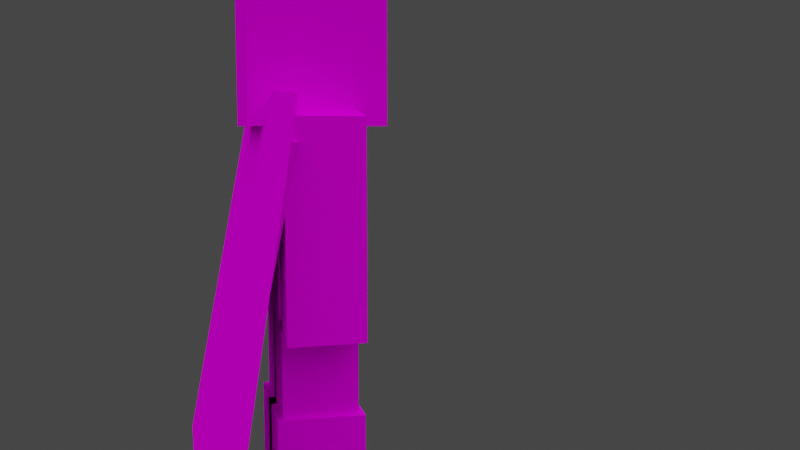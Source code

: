 # Source: mcl_armor_character_female.blend  (saved by Blender 2.83.21; exported with 4.5.12 LTS)
import bpy
from mathutils import Matrix  # noqa: F401  (used for matrix-valued properties, if any)

bpy.ops.wm.read_factory_settings(use_empty=True)
scene = bpy.context.scene
scene.name = 'Scene'

# ---- collections
col_collection = bpy.data.collections.new('Collection'); scene.collection.children.link(col_collection)

# ---- images (referenced by path relative to the original .blend; pixels are not part of the script)
import os
ASSET_DIR = os.environ.get("B2B_ASSET_DIR", "")  # directory of the original .blend (textures are referenced by path, not embedded)
HERE = os.path.dirname(os.path.abspath(__file__))  # packed textures are extracted next to this script under _unpacked/

def load_image(name, relpath, width, height, colorspace="sRGB"):
    """Load a texture the original file referenced (path relative to the .blend, or extracted next to this script)."""
    p = next((c for c in (os.path.join(HERE, relpath), os.path.join(ASSET_DIR, relpath)) if relpath and os.path.exists(c)), "")
    if p:
        img = bpy.data.images.load(p, check_existing=True)
        img.name = name
    else:  # same state as the original file: an image datablock whose file is absent (Cycles renders it pink)
        img = bpy.data.images.new(name, width, height)
        img.source = "FILE"
        img.filepath = "//" + (relpath or name)
    img.colorspace_settings.name = colorspace
    return img
img_character_png_001 = load_image('character.png.001', 'character.png', 1024, 1024, 'sRGB')
img_mcl_armor_chestplate_diamond_png = load_image('mcl_armor_chestplate_diamond.png', 'mcl_armor_chestplate_diamond.png', 1024, 1024, 'sRGB')

# ---- materials (node trees are filled in below, after node groups)
mat_skin = bpy.data.materials.new('Skin')
mat_skin.alpha_threshold = 0.0
mat_skin.use_transparent_shadow = False
mat_skin.diffuse_color = (0.64, 0.64, 0.64, 1.0)
mat_skin.specular_color = (0.5, 0.5, 0.5)
mat_skin.roughness = 0.5
mat_skin.specular_intensity = 1.0
mat_armor = bpy.data.materials.new('Armor')
mat_armor.alpha_threshold = 0.0
mat_armor.use_transparent_shadow = False
mat_armor.diffuse_color = (0.64, 0.64, 0.64, 1.0)
mat_armor.specular_color = (0.5, 0.5, 0.5)
mat_armor.roughness = 0.5
mat_armor.specular_intensity = 1.0

# ---- material node trees
mat_skin.use_nodes = True; mat_skin.node_tree.nodes.clear()
_N = mat_skin.node_tree.nodes; _L = mat_skin.node_tree.links
n0 = _N.new('ShaderNodeOutputMaterial'); n0.name = 'Material Output'; n0.location = (300, 300)
n1 = _N.new('ShaderNodeBsdfPrincipled'); n1.name = 'Principled BSDF'; n1.location = (10, 300)
n1.distribution = 'GGX'
n1.subsurface_method = 'BURLEY'
n1.inputs[3].default_value = 1.45
n1.inputs[13].default_value = 0.0
n1.inputs[27].default_value = (0.0, 0.0, 0.0, 1.0)
n1.inputs[28].default_value = 1.0
n2 = _N.new('ShaderNodeTexImage'); n2.name = 'Image Texture'; n2.location = (-472, 214)
n2.image = img_character_png_001
n2.interpolation = 'Closest'
_L.new(n1.outputs[0], n0.inputs[0])
_L.new(n2.outputs[1], n1.inputs[4])
_L.new(n2.outputs[0], n1.inputs[0])
n0.is_active_output = True
mat_armor.use_nodes = True; mat_armor.node_tree.nodes.clear()
_N = mat_armor.node_tree.nodes; _L = mat_armor.node_tree.links
n0 = _N.new('ShaderNodeOutputMaterial'); n0.name = 'Material Output'; n0.location = (300, 300)
n1 = _N.new('ShaderNodeBsdfPrincipled'); n1.name = 'Principled BSDF'; n1.location = (10, 300)
n1.distribution = 'GGX'
n1.subsurface_method = 'BURLEY'
n1.inputs[3].default_value = 1.45
n1.inputs[13].default_value = 0.0
n1.inputs[27].default_value = (0.0, 0.0, 0.0, 1.0)
n1.inputs[28].default_value = 1.0
n2 = _N.new('ShaderNodeTexImage'); n2.name = 'Image Texture'; n2.location = (-390, 133)
n2.image = img_mcl_armor_chestplate_diamond_png
n2.interpolation = 'Closest'
_L.new(n1.outputs[0], n0.inputs[0])
_L.new(n2.outputs[1], n1.inputs[4])
_L.new(n2.outputs[0], n1.inputs[0])
n0.is_active_output = True

# ---- world
world_world = bpy.data.worlds.new('World'); scene.world = world_world
world_world.use_nodes = True; world_world.node_tree.nodes.clear()
_N = world_world.node_tree.nodes; _L = world_world.node_tree.links
n0 = _N.new('ShaderNodeOutputWorld'); n0.name = 'World Output'; n0.location = (300, 300)
n1 = _N.new('ShaderNodeBackground'); n1.name = 'Background'; n1.location = (10, 300)
n1.inputs[0].default_value = (0.05088, 0.05088, 0.05088, 1.0)
_L.new(n1.outputs[0], n0.inputs[0])
n0.is_active_output = True
world_world.color = (0.05088, 0.05088, 0.05088)
world_world.use_sun_shadow = False
world_world.sun_shadow_jitter_overblur = 0.0

# ---- cameras
cam_camera_001 = bpy.data.cameras.new('Camera.001')
cam_camera_001.clip_end = 100.0
cam_camera_001.lens = 35.0
cam_camera_001.sensor_width = 32.0
cam_camera_001.sensor_height = 18.0
cam_camera_001.ortho_scale = 7.314
cam_camera_001.dof.focus_distance = 0.0
cam_camera_001.dof.aperture_fstop = 128.0

# ---- lights
light_sun_003 = bpy.data.lights.new('Sun.003', 'SUN')
light_sun_003.transmission_factor = 0.0
light_sun_003.angle = 1.571
light_sun_003.energy = 1.0
light_sun_003.shadow_buffer_clip_start = 0.5
light_sun_003.shadow_soft_size = 1.0
light_sun_003.shadow_cascade_max_distance = 1000.0
light_sun_003.cycles.use_multiple_importance_sampling = False
light_sun_001 = bpy.data.lights.new('Sun.001', 'SUN')
light_sun_001.transmission_factor = 0.0
light_sun_001.angle = 1.571
light_sun_001.energy = 1.0
light_sun_001.shadow_buffer_clip_start = 0.5
light_sun_001.shadow_soft_size = 1.0
light_sun_001.shadow_cascade_max_distance = 1000.0
light_sun_001.cycles.use_multiple_importance_sampling = False
light_sun_004 = bpy.data.lights.new('Sun.004', 'SUN')
light_sun_004.transmission_factor = 0.0
light_sun_004.angle = 1.571
light_sun_004.energy = 1.0
light_sun_004.shadow_buffer_clip_start = 0.5
light_sun_004.shadow_soft_size = 1.0
light_sun_004.shadow_cascade_max_distance = 1000.0
light_sun_004.cycles.use_multiple_importance_sampling = False
light_sun_005 = bpy.data.lights.new('Sun.005', 'SUN')
light_sun_005.transmission_factor = 0.0
light_sun_005.angle = 1.571
light_sun_005.energy = 1.0
light_sun_005.shadow_buffer_clip_start = 0.5
light_sun_005.shadow_soft_size = 1.0
light_sun_005.shadow_cascade_max_distance = 1000.0
light_sun_005.cycles.use_multiple_importance_sampling = False

# ---- meshes
me_cube_001 = bpy.data.meshes.new('Cube.001')
me_cube_001.from_pydata([(-2.0, -1.0, 6.75), (-2.0, 1.0, 6.75), (-2.0, -1.0, 13.5), (-2.0, 1.0, 13.5), (-3.48, 1.0, 6.75), (-2.0, 1.0, 0.0), (-2.0, -2.0, 13.5), (-2.0, 2.0, 13.5), (-2.0, -2.0, 17.5), (-2.0, 2.0, 17.5), (2.0, -1.0, 6.75), (2.0, 1.0, 6.75), (2.0, -1.0, 6.75), (3.48, 1.0, 6.75), (0.0, 1.0, 0.0), (0.0, -1.0, 0.0), (2.0, -2.0, 13.5), (0.0, 1.0, 0.0), (0.0, -1.0, 6.75), (0.0, 1.0, 6.75), (-2.2, -2.2, 13.3), (-2.2, 2.2, 13.3), (-2.2, -2.2, 17.7), (-2.2, 2.2, 17.7), (2.2, -2.2, 13.3), (-2.0, -1.364, 13.5), (2.0, -1.364, 6.75), (2.0, -1.0, 6.75), (-2.0, -1.0, 6.75), (2.2, -1.2, 6.6), (2.2, 1.2, 6.6), (2.2, 1.2, 13.7), (-2.2, 1.2, 13.7), (2.3, 2.3, 13.2), (-1.8, -1.3, 6.5), (-3.673, -1.3, 13.51), (3.673, 1.3, 13.51), (2.2, 1.3, 6.9), (-0.2, -1.3, 6.9), (2.2, 1.3, -0.1), (-0.2, -1.3, -0.1), (-2.2, 1.3, 6.9), (0.2, -1.3, -0.1), (0.2, 1.3, -0.1), (-2.2, 1.3, -0.1), (0.4, -1.5, -0.2), (2.4, 1.5, 3.375), (2.4, -1.5, -0.2), (2.0, 1.0, 13.5), (2.0, -1.0, 13.5), (2.0, 1.0, 6.75), (-3.48, 1.0, 13.5), (-2.0, -1.0, 13.5), (-2.0, -1.0, 6.75), (-3.48, -1.0, 13.5), (-3.48, -1.0, 6.75), (-2.0, 1.0, 13.5), (-2.0, 1.0, 6.75), (-2.0, -1.0, 0.0), (-2.0, -1.0, 6.75), (-2.0, 1.0, 6.75), (2.0, 2.0, 17.5), (2.0, -2.0, 17.5), (2.0, 2.0, 13.5), (2.0, 1.0, 13.5), (2.0, -1.0, 13.5), (3.48, -1.0, 13.5), (3.48, -1.0, 6.75), (3.48, 1.0, 13.5), (0.0, -1.0, 6.75), (2.0, -1.0, 6.75), (0.0, -1.0, 0.0), (0.0, 1.0, 6.75), (2.0, -1.0, 0.0), (2.0, 1.0, 0.0), (2.0, 1.0, 6.75), (2.2, 2.2, 17.7), (2.2, -2.2, 17.7), (2.2, 2.2, 13.3), (2.0, -1.364, 13.5), (-2.0, -1.364, 6.75), (2.0, -1.0, 13.5), (-2.0, -1.0, 13.5), (1.8, 1.3, 6.5), (3.673, 1.3, 6.209), (1.8, -1.3, 13.8), (1.8, -1.3, 6.5), (-0.4, -1.5, -0.2), (1.8, 1.3, 13.8), (2.3, -2.3, 17.8), (-2.3, -2.3, 17.8), (-2.2, -1.3, 6.9), (2.3, -2.3, 13.2), (-2.3, 2.3, 17.8), (-0.2, 1.3, -0.1), (-2.2, -1.2, 13.7), (-2.4, 1.5, 3.375), (0.4, 1.5, 3.375), (-3.673, 1.3, 6.209), (-3.673, 1.3, 13.51), (2.2, -1.2, 13.7), (-0.2, 1.3, 6.9), (-2.4, -1.5, 3.375), (0.2, -1.3, 6.9), (-0.4, -1.5, 3.375), (2.4, -1.5, 3.375), (0.4, 1.5, -0.2), (2.3, 2.3, 17.8), (-0.4, 1.5, 3.375), (-0.4, 1.5, -0.2), (2.2, -1.3, -0.1), (2.4, 1.5, -0.2), (-1.8, 1.3, 13.8), (2.2, -1.3, 6.9), (-1.8, 1.3, 6.5), (-1.8, -1.3, 13.8), (-3.673, -1.3, 6.209), (0.4, -1.5, 3.375), (3.673, -1.3, 6.209), (0.2, 1.3, 6.9), (3.673, -1.3, 13.51), (-2.4, -1.5, -0.2), (-2.2, -1.3, -0.1), (-2.3, 2.3, 13.2), (-2.3, -2.3, 13.2), (-2.2, 1.2, 6.6), (-2.2, -1.2, 6.6), (-2.4, 1.5, -0.2), (-4.168, -1.682, 14.3), (1.742, -4.169, -1.063), (1.719, -3.407, -1.196), (-6.641, -3.407, 0.2785), (4.191, -1.682, 12.83), (-6.618, -4.169, 0.4107), (4.168, -0.9201, 12.7), (-4.191, -0.9201, 14.17), (-4.191, -1.682, 12.83), (6.618, -4.169, 0.4107), (6.641, -3.407, 0.2785), (-1.719, -3.407, -1.196), (4.168, -1.682, 14.3), (-1.742, -4.169, -1.063), (4.191, -0.9201, 14.17), (-4.168, -0.9201, 12.7)], [], [(49, 2, 0, 10), (2, 3, 1, 0), (3, 48, 50, 1), (50, 10, 0, 1), (3, 2, 49, 48), (19, 17, 71, 18), (52, 54, 55, 53), (56, 52, 53, 57), (14, 15, 58, 5), (59, 60, 5, 58), (62, 8, 6, 16), (8, 9, 7, 6), (9, 61, 63, 7), (63, 16, 6, 7), (9, 8, 62, 61), (69, 59, 58, 15), (75, 74, 17, 19), (60, 72, 14, 5), (11, 13, 67, 12), (68, 64, 65, 66), (18, 71, 73, 70), (72, 69, 15, 14), (70, 73, 74, 75), (49, 10, 50, 48), (62, 16, 63, 61), (60, 59, 69, 72), (51, 56, 57, 4), (54, 51, 4, 55), (66, 67, 13, 68), (51, 54, 52, 56), (68, 13, 11, 64), (17, 74, 73, 71), (64, 11, 12, 65), (57, 53, 55, 4), (65, 12, 67, 66), (75, 19, 18, 70), (77, 22, 20, 24), (22, 23, 21, 20), (23, 76, 78, 21), (78, 24, 20, 21), (23, 22, 77, 76), (77, 24, 78, 76), (79, 25, 80, 26), (81, 27, 28, 82), (25, 79, 81, 82), (79, 26, 27, 81), (80, 25, 82, 28), (26, 80, 28, 27), (100, 29, 30, 31), (100, 31, 32, 95), (126, 125, 30, 29), (32, 31, 30, 125), (125, 126, 95, 32), (100, 95, 126, 29), (89, 92, 33, 107), (93, 90, 89, 107), (33, 92, 124, 123), (93, 107, 33, 123), (90, 93, 123, 124), (89, 90, 124, 92), (114, 34, 116, 98), (99, 35, 115, 112), (35, 99, 98, 116), (99, 112, 114, 98), (112, 115, 34, 114), (115, 35, 116, 34), (85, 86, 118, 120), (88, 83, 86, 85), (36, 84, 83, 88), (120, 118, 84, 36), (36, 88, 85, 120), (83, 84, 118, 86), (37, 101, 38, 113), (94, 39, 110, 40), (113, 110, 39, 37), (38, 40, 110, 113), (37, 39, 94, 101), (101, 94, 40, 38), (41, 91, 103, 119), (119, 103, 42, 43), (41, 119, 43, 44), (103, 91, 122, 42), (91, 41, 44, 122), (43, 42, 122, 44), (106, 45, 121, 127), (102, 96, 127, 121), (117, 102, 121, 45), (96, 97, 106, 127), (97, 117, 45, 106), (96, 102, 117, 97), (108, 109, 87, 104), (46, 111, 109, 108), (104, 87, 47, 105), (105, 47, 111, 46), (109, 111, 47, 87), (46, 108, 104, 105), (132, 128, 133, 129), (134, 130, 131, 135), (128, 132, 134, 135), (132, 129, 130, 134), (133, 128, 135, 131), (129, 133, 131, 130), (140, 136, 141, 137), (142, 138, 139, 143), (136, 140, 142, 143), (140, 137, 138, 142), (141, 136, 143, 139), (137, 141, 139, 138)])
me_cube_001.polygons.foreach_set('material_index', [0, 0, 0, 0, 0, 0, 0, 0, 0, 0, 0, 0, 0, 0, 0, 0, 0, 0, 0, 0, 0, 0, 0, 0, 0, 0, 0, 0, 0, 0, 0, 0, 0, 0, 0, 0, 0, 0, 0, 0, 0, 0, 0, 0, 0, 0, 0, 0, 1, 1, 1, 1, 1, 1, 1, 1, 1, 1, 1, 1, 1, 1, 1, 1, 1, 1, 1, 1, 1, 1, 1, 1, 1, 1, 1, 1, 1, 1, 1, 1, 1, 1, 1, 1, 1, 1, 1, 1, 1, 1, 1, 1, 1, 1, 1, 1, 1, 1, 1, 1, 1, 1, 1, 1, 1, 1, 1, 1])
_uv = me_cube_001.uv_layers.new(name='UVMap')
_uv.uv.foreach_set('vector', [0.625, 0.375, 0.5, 0.375, 0.5, 0.0, 0.625, 0.0, 0.5, 0.375, 0.4375, 0.375, 0.4375, 0.0, 0.5, 0.0, 0.4375, 0.375, 0.3125, 0.375, 0.3125, 0.0, 0.4375, 0.0, 0.5625, 0.375, 0.5625, 0.5, 0.4375, 0.5, 0.4375, 0.375, 0.4375, 0.375, 0.4375, 0.5, 0.3125, 0.5, 0.3125, 0.375, 0.125, 0.375, 0.125, 0.0, 0.1875, 0.0, 0.1875, 0.375, 0.8125, 0.375, 0.8588, 0.375, 0.8588, 0.0, 0.8125, 0.0, 0.75, 0.375, 0.8125, 0.375, 0.8125, 0.0, 0.75, 0.0, 0.1875, 0.375, 0.1875, 0.5, 0.125, 0.5, 0.125, 0.375, 0.0, 0.375, 0.0625, 0.375, 0.0625, 0.0, 0.0, 0.0, 0.5, 0.75, 0.375, 0.75, 0.375, 0.5, 0.5, 0.5, 0.375, 0.75, 0.25, 0.75, 0.25, 0.5, 0.375, 0.5, 0.25, 0.75, 0.125, 0.75, 0.125, 0.5, 0.25, 0.5, 0.375, 0.75, 0.375, 1.0, 0.25, 1.0, 0.25, 0.75, 0.25, 0.75, 0.25, 1.0, 0.125, 1.0, 0.125, 0.75, 0.1875, 0.375, 0.25, 0.375, 0.25, 0.0, 0.1875, 0.0, 0.0625, 0.375, 0.0625, 0.0, 0.125, 0.0, 0.125, 0.375, 0.0625, 0.375, 0.125, 0.375, 0.125, 0.0, 0.0625, 0.0, 0.75, 0.375, 0.7962, 0.375, 0.7962, 0.5, 0.75, 0.5, 0.7038, 0.375, 0.75, 0.375, 0.75, 0.5, 0.7038, 0.5, 0.1875, 0.375, 0.1875, 0.0, 0.25, 0.0, 0.25, 0.375, 0.125, 0.375, 0.1875, 0.375, 0.1875, 0.0, 0.125, 0.0, 0.0, 0.375, 0.0, 0.0, 0.0625, 0.0, 0.0625, 0.375, 0.25, 0.375, 0.25, 0.0, 0.3125, 0.0, 0.3125, 0.375, 0.0, 0.75, 0.0, 0.5, 0.125, 0.5, 0.125, 0.75, 0.125, 0.375, 0.125, 0.5, 0.0625, 0.5, 0.0625, 0.375, 0.7038, 0.375, 0.75, 0.375, 0.75, 0.0, 0.7038, 0.0, 0.625, 0.375, 0.7038, 0.375, 0.7038, 0.0, 0.625, 0.0, 0.625, 0.375, 0.625, 0.0, 0.7038, 0.0, 0.7038, 0.375, 0.7038, 0.375, 0.7038, 0.5, 0.75, 0.5, 0.75, 0.375, 0.7038, 0.375, 0.7038, 0.0, 0.75, 0.0, 0.75, 0.375, 0.1875, 0.375, 0.125, 0.375, 0.125, 0.5, 0.1875, 0.5, 0.75, 0.375, 0.75, 0.0, 0.8125, 0.0, 0.8125, 0.375, 0.75, 0.375, 0.75, 0.5, 0.7962, 0.5, 0.7962, 0.375, 0.8125, 0.375, 0.8125, 0.0, 0.8588, 0.0, 0.8588, 0.375, 0.125, 0.375, 0.0625, 0.375, 0.0625, 0.5, 0.125, 0.5, 1.0, 0.75, 0.875, 0.75, 0.875, 0.5, 1.0, 0.5, 0.875, 0.75, 0.75, 0.75, 0.75, 0.5, 0.875, 0.5, 0.75, 0.75, 0.625, 0.75, 0.625, 0.5, 0.75, 0.5, 0.875, 0.75, 0.875, 1.0, 0.75, 1.0, 0.75, 0.75, 0.75, 0.75, 0.75, 1.0, 0.625, 1.0, 0.625, 0.75, 0.5, 0.75, 0.5, 0.5, 0.625, 0.5, 0.625, 0.75, 1.0, 0.375, 0.875, 0.375, 0.875, 0.0, 1.0, 0.0, 1.0, 0.375, 1.0, 0.0, 0.875, 0.0, 0.875, 0.375, 0.875, 0.375, 1.0, 0.375, 1.0, 0.3438, 0.875, 0.3438, 1.0, 0.375, 1.0, 0.0, 0.9844, 0.0, 0.9844, 0.375, 0.875, 0.0, 0.875, 0.375, 0.8906, 0.375, 0.8906, 0.0, 1.0, 0.0, 0.875, 0.0, 0.875, 0.03125, 1.0, 0.03125, 0.25, 0.375, 0.25, 0.0, 0.3125, 0.0, 0.3125, 0.375, 0.3125, 0.5, 0.3125, 0.375, 0.4375, 0.375, 0.4375, 0.5, 0.4375, 0.5, 0.4375, 0.375, 0.5625, 0.375, 0.5625, 0.5, 0.4375, 0.375, 0.3125, 0.375, 0.3125, 0.0, 0.4375, 0.0, 0.4375, 0.0, 0.5, 0.0, 0.5, 0.375, 0.4375, 0.375, 0.625, 0.375, 0.5, 0.375, 0.5, 0.0, 0.625, 0.0, 0.5, 0.75, 0.5, 0.5, 0.625, 0.5, 0.625, 0.75, 0.75, 0.75, 0.75, 1.0, 0.625, 1.0, 0.625, 0.75, 0.875, 0.75, 0.875, 1.0, 0.75, 1.0, 0.75, 0.75, 0.75, 0.75, 0.625, 0.75, 0.625, 0.5, 0.75, 0.5, 0.875, 0.75, 0.75, 0.75, 0.75, 0.5, 0.875, 0.5, 1.0, 0.75, 0.875, 0.75, 0.875, 0.5, 1.0, 0.5, 0.75, 0.375, 0.75, 0.5, 0.7968, 0.5, 0.7968, 0.375, 0.7032, 0.36, 0.7032, 0.5, 0.75, 0.5, 0.75, 0.375, 0.6875, 0.36, 0.625, 0.36, 0.625, -0.01496, 0.6875, -0.01496, 0.7032, 0.36, 0.75, 0.375, 0.75, 0.0, 0.7032, -0.01496, 0.75, 0.375, 0.8125, 0.375, 0.8125, 0.0, 0.75, 0.0, 0.8125, 0.375, 0.8593, 0.36, 0.8593, -0.01496, 0.8125, 0.0, 0.8125, 0.375, 0.8125, 0.0, 0.8593, -0.01496, 0.8593, 0.36, 0.75, 0.375, 0.75, 0.0, 0.8125, 0.0, 0.8125, 0.375, 0.7032, 0.36, 0.7032, -0.01496, 0.75, 0.0, 0.75, 0.375, 0.6875, 0.36, 0.6875, -0.01496, 0.625, -0.01496, 0.625, 0.36, 0.7032, 0.36, 0.75, 0.375, 0.75, 0.5, 0.7032, 0.5, 0.75, 0.375, 0.7968, 0.375, 0.7968, 0.5, 0.75, 0.5, 0.125, 0.375, 0.0625, 0.375, 0.0625, 0.5, 0.125, 0.5, 0.1875, 0.375, 0.125, 0.375, 0.125, 0.5, 0.1875, 0.5, 0.0, 0.375, 0.0, 0.0, 0.0625, 0.0, 0.0625, 0.375, 0.25, 0.375, 0.25, 0.0, 0.1875, 0.0, 0.1875, 0.375, 0.125, 0.375, 0.125, 0.0, 0.0625, 0.0, 0.0625, 0.375, 0.1875, 0.375, 0.1875, 0.0, 0.125, 0.0, 0.125, 0.375, 0.125, 0.375, 0.125, 0.5, 0.0625, 0.5, 0.0625, 0.375, 0.1875, 0.375, 0.125, 0.375, 0.125, 0.0, 0.1875, 0.0, 0.125, 0.375, 0.0625, 0.375, 0.0625, 0.0, 0.125, 0.0, 0.25, 0.375, 0.1875, 0.375, 0.1875, 0.0, 0.25, 0.0, 0.0, 0.375, 0.0625, 0.375, 0.0625, 0.0, 0.0, 0.0, 0.1875, 0.375, 0.1875, 0.5, 0.125, 0.5, 0.125, 0.375, 0.3906, 0.8398, 0.3906, 0.8711, 0.375, 0.8711, 0.375, 0.8398, 0.3438, 0.8398, 0.3594, 0.8398, 0.3594, 0.7852, 0.3438, 0.7852, 0.4062, 0.8398, 0.3906, 0.8398, 0.3906, 0.7852, 0.4062, 0.7852, 0.375, 0.8398, 0.3594, 0.8398, 0.3594, 0.7852, 0.375, 0.7852, 0.3906, 0.8398, 0.375, 0.8398, 0.375, 0.7852, 0.3906, 0.7852, 0.375, 0.8398, 0.375, 0.8711, 0.3594, 0.8711, 0.3594, 0.8398, 0.3906, 0.8398, 0.3906, 0.7852, 0.375, 0.7852, 0.375, 0.8398, 0.375, 0.8398, 0.375, 0.7852, 0.3594, 0.7852, 0.3594, 0.8398, 0.4062, 0.8398, 0.4062, 0.7852, 0.3906, 0.7852, 0.3906, 0.8398, 0.3438, 0.8398, 0.3438, 0.7852, 0.3594, 0.7852, 0.3594, 0.8398, 0.3906, 0.8398, 0.375, 0.8398, 0.375, 0.8711, 0.3906, 0.8711, 0.375, 0.8398, 0.3594, 0.8398, 0.3594, 0.8711, 0.375, 0.8711, 0.03286, 0.5586, 0.03286, 0.9985, 0.3627, 0.9985, 0.3627, 0.5586, 0.03286, 0.5586, 0.3627, 0.5586, 0.3627, 0.9985, 0.03286, 0.9985, 0.03916, 0.9923, 0.03916, 0.6561, 0.06017, 0.6561, 0.06017, 0.9923, -0.003415, 0.5013, 0.3682, 0.5013, 0.3682, 0.5632, -0.003415, 0.5632, 0.3682, 0.9968, -0.003415, 0.9968, -0.003415, 0.9349, 0.3682, 0.9349, 0.3947, 0.4988, 0.3947, 0.9943, 0.3637, 0.9943, 0.3637, 0.4988, 0.03286, 0.9985, 0.03286, 0.5586, 0.3627, 0.5586, 0.3627, 0.9985, 0.03286, 0.9985, 0.3627, 0.9985, 0.3627, 0.5586, 0.03286, 0.5586, 0.03916, 0.6561, 0.03916, 0.9923, 0.06017, 0.9923, 0.06017, 0.6561, -0.003415, 0.9968, 0.3682, 0.9968, 0.3682, 0.9349, -0.003415, 0.9349, 0.3682, 0.5013, -0.003415, 0.5013, -0.003415, 0.5632, 0.3682, 0.5632, 0.3947, 0.9943, 0.3947, 0.4988, 0.3637, 0.4988, 0.3637, 0.9943])
me_cube_001.materials.append(mat_skin)
me_cube_001.materials.append(mat_armor)
me_cube_001.use_remesh_preserve_volume = False
me_cube_001.use_remesh_preserve_attributes = False
me_cube_001.use_mirror_vertex_groups = False
me_cube_001.use_paint_bone_selection = False
me_cube_001.use_paint_mask = True
me_cube_001.update()
arm_armature = bpy.data.armatures.new('Armature')  # bones are not reproduced

# ---- objects
ob_camera_001 = bpy.data.objects.new('Camera.001', cam_camera_001)
ob_player = bpy.data.objects.new('Player', me_cube_001)
ob_sun_000 = bpy.data.objects.new('Sun.000', light_sun_003)
ob_sun_001 = bpy.data.objects.new('Sun.001', light_sun_001)
ob_sun_002 = bpy.data.objects.new('Sun.002', light_sun_004)
ob_sun_003 = bpy.data.objects.new('Sun.003', light_sun_005)
ob_armature = bpy.data.objects.new('Armature', arm_armature)

# ---- transforms, parenting, visibility, modifiers, constraints
ob_camera_001.location = (30.83, -4.6, 13.18)
ob_camera_001.rotation_euler = (1.459, -9.191e-08, 1.319)
ob_camera_001.lock_rotations_4d = False
ob_camera_001.empty_display_type = 'ARROWS'
ob_camera_001.color = (0.0, 0.0, 0.0, 0.0)
ob_camera_001.display_type = 'WIRE'
ob_camera_001.lineart.crease_threshold = 0.0
ob_player.location = (0.0, 0.0, 0.0)
ob_player.lock_rotations_4d = False
ob_player.empty_display_type = 'ARROWS'
ob_player.lineart.crease_threshold = 0.0
_vg = ob_player.vertex_groups.new(name='Body')
_vg.add([0, 1, 2, 3, 10, 29, 30, 31, 32, 48, 49, 50, 95, 100, 125, 126], 1.0, 'REPLACE')
_vg = ob_player.vertex_groups.new(name='Head')
_vg.add([6, 7, 8, 9, 16, 20, 21, 22, 23, 24, 33, 61, 62, 63, 76, 77, 78, 89, 90, 92, 93, 107, 123, 124], 1.0, 'REPLACE')
_vg = ob_player.vertex_groups.new(name='Arm_Left')
_vg.add([4, 34, 35, 51, 52, 53, 54, 55, 56, 57, 98, 99, 112, 114, 115, 116], 1.0, 'REPLACE')
_vg = ob_player.vertex_groups.new(name='Arm_Right')
_vg.add([11, 12, 13, 36, 64, 65, 66, 67, 68, 83, 84, 85, 86, 88, 118, 120], 1.0, 'REPLACE')
_vg = ob_player.vertex_groups.new(name='Leg_Right')
_vg.add([17, 18, 19, 37, 38, 39, 40, 46, 47, 70, 71, 73, 74, 75, 87, 94, 101, 104, 105, 108, 109, 110, 111, 113], 1.0, 'REPLACE')
_vg = ob_player.vertex_groups.new(name='Leg_Left')
_vg.add([5, 14, 15, 41, 42, 43, 44, 45, 58, 59, 60, 69, 72, 91, 96, 97, 102, 103, 106, 117, 119, 121, 122, 127], 1.0, 'REPLACE')
_vg = ob_player.vertex_groups.new(name='Cape')
_vg.add([25, 26, 27, 28, 79, 80, 81, 82], 1.0, 'REPLACE')
_vg = ob_player.vertex_groups.new(name='Wield_Item')
_vg = ob_player.vertex_groups.new(name='Body_Control')
_vg = ob_player.vertex_groups.new(name='Arm_Right_Pitch_Control')
_vg = ob_player.vertex_groups.new(name='Hand_Right')
_vg = ob_player.vertex_groups.new(name='Arm_Left_Pitch_Control')
_vg = ob_player.vertex_groups.new(name='Elyra_Right')
_vg.add([136, 137, 138, 139, 140, 141, 142, 143], 1.0, 'REPLACE')
_vg = ob_player.vertex_groups.new(name='Elyra_Left')
_vg.add([128, 129, 130, 131, 132, 133, 134, 135], 1.0, 'REPLACE')
_m = ob_player.modifiers.new('Armature', 'ARMATURE')
_m.use_bone_envelopes = True
_m = ob_player.modifiers.new('Armature.001', 'ARMATURE')
_m.object = ob_armature
ob_sun_000.location = (0.0, -10.0, 10.0)
ob_sun_000.rotation_euler = (-0.7854, -0.0, 3.142)
ob_sun_000.lineart.crease_threshold = 0.0
ob_sun_001.location = (0.0, 10.0, 10.0)
ob_sun_001.rotation_euler = (-0.7854, -0.0, 0.0)
ob_sun_001.lineart.crease_threshold = 0.0
ob_sun_002.location = (10.0, -9.537e-07, 10.0)
ob_sun_002.rotation_euler = (-0.7854, -0.0, 4.712)
ob_sun_002.lineart.crease_threshold = 0.0
ob_sun_003.location = (-10.0, 9.537e-07, 10.0)
ob_sun_003.rotation_euler = (-0.7854, -0.0, 1.571)
ob_sun_003.lineart.crease_threshold = 0.0
ob_armature.location = (0.0, 0.0, 0.0)
ob_armature.show_in_front = True
ob_armature.lineart.crease_threshold = 0.0

# ---- collection membership
col_collection.objects.link(ob_camera_001)
col_collection.objects.link(ob_player)
col_collection.objects.link(ob_sun_000)
col_collection.objects.link(ob_sun_001)
col_collection.objects.link(ob_sun_002)
col_collection.objects.link(ob_sun_003)
col_collection.objects.link(ob_armature)

# ---- scene / render settings (as saved in the file)
scene.camera = ob_camera_001
scene.frame_start = 0; scene.frame_end = 1622; scene.frame_set(1)
scene.render.engine = 'BLENDER_EEVEE_NEXT'
scene.cycles.samples = 128
scene.cycles.sampling_pattern = 'TABULATED_SOBOL'
scene.cycles.use_adaptive_sampling = False
scene.cycles.use_light_tree = False
scene.view_settings.view_transform = 'Filmic'
bpy.context.view_layer.update()
